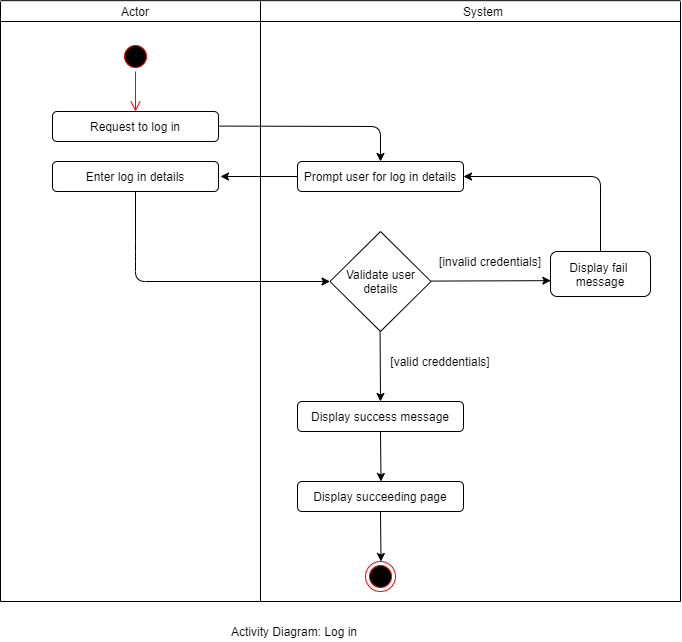

The diagram above was exported from draw.io. Its source (the exported page's mxGraphModel, read from the mxfile embedded in the PNG):
<mxGraphModel dx="1563" dy="702" grid="1" gridSize="10" guides="1" tooltips="1" connect="1" arrows="1" fold="1" page="1" pageScale="1" pageWidth="827" pageHeight="1169" math="0" shadow="0">
  <root>
    <mxCell id="0" />
    <mxCell id="1" parent="0" />
    <mxCell id="xhs9Io5OTahREDUDsguK-1" value="" style="ellipse;html=1;shape=startState;fillColor=#000000;strokeColor=#ff0000;" parent="1" vertex="1">
      <mxGeometry x="240" y="80" width="30" height="30" as="geometry" />
    </mxCell>
    <mxCell id="xhs9Io5OTahREDUDsguK-2" value="" style="edgeStyle=orthogonalEdgeStyle;html=1;verticalAlign=bottom;endArrow=open;endSize=8;strokeColor=#ff0000;" parent="1" source="xhs9Io5OTahREDUDsguK-1" edge="1">
      <mxGeometry relative="1" as="geometry">
        <mxPoint x="255" y="150" as="targetPoint" />
      </mxGeometry>
    </mxCell>
    <mxCell id="xhs9Io5OTahREDUDsguK-3" value="" style="endArrow=classic;html=1;exitX=0;exitY=0.5;exitDx=0;exitDy=0;" parent="1" edge="1" source="nRW3rCS28yaJVQZFfyNo-11">
      <mxGeometry width="50" height="50" relative="1" as="geometry">
        <mxPoint x="336" y="210" as="sourcePoint" />
        <mxPoint x="340" y="215" as="targetPoint" />
      </mxGeometry>
    </mxCell>
    <mxCell id="xhs9Io5OTahREDUDsguK-4" value="Request to log in" style="rounded=1;whiteSpace=wrap;html=1;" parent="1" vertex="1">
      <mxGeometry x="172" y="150" width="166" height="30" as="geometry" />
    </mxCell>
    <mxCell id="xhs9Io5OTahREDUDsguK-7" value="Validate user details" style="rhombus;whiteSpace=wrap;html=1;" parent="1" vertex="1">
      <mxGeometry x="449.5" y="270" width="101" height="100" as="geometry" />
    </mxCell>
    <mxCell id="xhs9Io5OTahREDUDsguK-8" value="Display success message" style="rounded=1;whiteSpace=wrap;html=1;" parent="1" vertex="1">
      <mxGeometry x="417" y="440" width="166" height="30" as="geometry" />
    </mxCell>
    <mxCell id="xhs9Io5OTahREDUDsguK-9" value="Display succeeding page" style="rounded=1;whiteSpace=wrap;html=1;" parent="1" vertex="1">
      <mxGeometry x="417" y="520" width="166" height="30" as="geometry" />
    </mxCell>
    <mxCell id="xhs9Io5OTahREDUDsguK-10" value="" style="ellipse;html=1;shape=endState;fillColor=#000000;strokeColor=#ff0000;" parent="1" vertex="1">
      <mxGeometry x="485" y="600" width="30" height="30" as="geometry" />
    </mxCell>
    <mxCell id="xhs9Io5OTahREDUDsguK-14" value="" style="endArrow=classic;html=1;" parent="1" edge="1">
      <mxGeometry width="50" height="50" relative="1" as="geometry">
        <mxPoint x="499.58000000000004" y="370" as="sourcePoint" />
        <mxPoint x="500" y="440" as="targetPoint" />
      </mxGeometry>
    </mxCell>
    <mxCell id="xhs9Io5OTahREDUDsguK-15" value="" style="endArrow=classic;html=1;entryX=0.5;entryY=0;entryDx=0;entryDy=0;" parent="1" edge="1">
      <mxGeometry width="50" height="50" relative="1" as="geometry">
        <mxPoint x="500" y="470" as="sourcePoint" />
        <mxPoint x="500.5" y="520" as="targetPoint" />
      </mxGeometry>
    </mxCell>
    <mxCell id="xhs9Io5OTahREDUDsguK-17" value="" style="endArrow=classic;html=1;entryX=0.5;entryY=0;entryDx=0;entryDy=0;" parent="1" edge="1">
      <mxGeometry width="50" height="50" relative="1" as="geometry">
        <mxPoint x="500" y="550" as="sourcePoint" />
        <mxPoint x="500.5" y="600" as="targetPoint" />
      </mxGeometry>
    </mxCell>
    <mxCell id="xhs9Io5OTahREDUDsguK-18" value="[valid creddentials]" style="text;html=1;strokeColor=none;fillColor=none;align=center;verticalAlign=middle;whiteSpace=wrap;rounded=0;" parent="1" vertex="1">
      <mxGeometry x="500" y="390" width="120" height="20" as="geometry" />
    </mxCell>
    <mxCell id="xhs9Io5OTahREDUDsguK-19" value="[invalid credentials]" style="text;html=1;strokeColor=none;fillColor=none;align=center;verticalAlign=middle;whiteSpace=wrap;rounded=0;" parent="1" vertex="1">
      <mxGeometry x="550.5" y="290" width="118" height="20" as="geometry" />
    </mxCell>
    <mxCell id="xhs9Io5OTahREDUDsguK-23" value="Activity Diagram: Log in" style="text;html=1;strokeColor=none;fillColor=none;align=center;verticalAlign=middle;whiteSpace=wrap;rounded=0;" parent="1" vertex="1">
      <mxGeometry x="269" y="660" width="290" height="20" as="geometry" />
    </mxCell>
    <mxCell id="nRW3rCS28yaJVQZFfyNo-6" value="Actor" style="text;html=1;strokeColor=none;fillColor=none;align=center;verticalAlign=middle;whiteSpace=wrap;rounded=0;" vertex="1" parent="1">
      <mxGeometry x="235" y="40" width="40" height="20" as="geometry" />
    </mxCell>
    <mxCell id="nRW3rCS28yaJVQZFfyNo-7" value="System" style="text;html=1;strokeColor=none;fillColor=none;align=center;verticalAlign=middle;whiteSpace=wrap;rounded=0;" vertex="1" parent="1">
      <mxGeometry x="583" y="40" width="40" height="20" as="geometry" />
    </mxCell>
    <mxCell id="nRW3rCS28yaJVQZFfyNo-8" value="" style="endArrow=none;html=1;" edge="1" parent="1">
      <mxGeometry width="50" height="50" relative="1" as="geometry">
        <mxPoint x="380" y="640" as="sourcePoint" />
        <mxPoint x="380" y="40" as="targetPoint" />
      </mxGeometry>
    </mxCell>
    <mxCell id="nRW3rCS28yaJVQZFfyNo-9" value="" style="endArrow=none;html=1;" edge="1" parent="1">
      <mxGeometry width="50" height="50" relative="1" as="geometry">
        <mxPoint x="120" y="60" as="sourcePoint" />
        <mxPoint x="800" y="60" as="targetPoint" />
      </mxGeometry>
    </mxCell>
    <mxCell id="nRW3rCS28yaJVQZFfyNo-10" value="" style="endArrow=classic;html=1;" edge="1" parent="1">
      <mxGeometry width="50" height="50" relative="1" as="geometry">
        <mxPoint x="338" y="164.57999999999998" as="sourcePoint" />
        <mxPoint x="500" y="200" as="targetPoint" />
        <Array as="points">
          <mxPoint x="500" y="165" />
        </Array>
      </mxGeometry>
    </mxCell>
    <mxCell id="nRW3rCS28yaJVQZFfyNo-11" value="Prompt user for log in details" style="rounded=1;whiteSpace=wrap;html=1;" vertex="1" parent="1">
      <mxGeometry x="417" y="200" width="166" height="30" as="geometry" />
    </mxCell>
    <mxCell id="nRW3rCS28yaJVQZFfyNo-12" value="Enter log in details" style="rounded=1;whiteSpace=wrap;html=1;" vertex="1" parent="1">
      <mxGeometry x="172" y="200" width="166" height="30" as="geometry" />
    </mxCell>
    <mxCell id="nRW3rCS28yaJVQZFfyNo-14" value="" style="endArrow=classic;html=1;exitX=0.5;exitY=1;exitDx=0;exitDy=0;entryX=0;entryY=0.5;entryDx=0;entryDy=0;" edge="1" parent="1" source="nRW3rCS28yaJVQZFfyNo-12" target="xhs9Io5OTahREDUDsguK-7">
      <mxGeometry width="50" height="50" relative="1" as="geometry">
        <mxPoint x="172" y="319.9999999999999" as="sourcePoint" />
        <mxPoint x="460" y="290" as="targetPoint" />
        <Array as="points">
          <mxPoint x="255" y="290" />
          <mxPoint x="255" y="320" />
        </Array>
      </mxGeometry>
    </mxCell>
    <mxCell id="nRW3rCS28yaJVQZFfyNo-16" value="" style="endArrow=classic;html=1;entryX=0.003;entryY=0.648;entryDx=0;entryDy=0;entryPerimeter=0;" edge="1" parent="1" target="nRW3rCS28yaJVQZFfyNo-17">
      <mxGeometry width="50" height="50" relative="1" as="geometry">
        <mxPoint x="550.5" y="319.58" as="sourcePoint" />
        <mxPoint x="650.5" y="319.58" as="targetPoint" />
      </mxGeometry>
    </mxCell>
    <mxCell id="nRW3rCS28yaJVQZFfyNo-17" value="Display fail&amp;nbsp; message" style="rounded=1;whiteSpace=wrap;html=1;" vertex="1" parent="1">
      <mxGeometry x="670" y="290" width="100" height="45" as="geometry" />
    </mxCell>
    <mxCell id="nRW3rCS28yaJVQZFfyNo-18" value="" style="endArrow=classic;html=1;entryX=1;entryY=0.5;entryDx=0;entryDy=0;" edge="1" parent="1" source="nRW3rCS28yaJVQZFfyNo-17" target="nRW3rCS28yaJVQZFfyNo-11">
      <mxGeometry width="50" height="50" relative="1" as="geometry">
        <mxPoint x="690" y="268" as="sourcePoint" />
        <mxPoint x="590" y="240" as="targetPoint" />
        <Array as="points">
          <mxPoint x="720" y="215" />
        </Array>
      </mxGeometry>
    </mxCell>
    <mxCell id="nRW3rCS28yaJVQZFfyNo-21" value="" style="endArrow=none;html=1;" edge="1" parent="1">
      <mxGeometry width="50" height="50" relative="1" as="geometry">
        <mxPoint x="120" y="39.17" as="sourcePoint" />
        <mxPoint x="800" y="39.17" as="targetPoint" />
      </mxGeometry>
    </mxCell>
    <mxCell id="nRW3rCS28yaJVQZFfyNo-23" value="" style="endArrow=none;html=1;" edge="1" parent="1">
      <mxGeometry width="50" height="50" relative="1" as="geometry">
        <mxPoint x="120" y="640" as="sourcePoint" />
        <mxPoint x="120" y="40" as="targetPoint" />
      </mxGeometry>
    </mxCell>
    <mxCell id="nRW3rCS28yaJVQZFfyNo-24" value="" style="endArrow=none;html=1;" edge="1" parent="1">
      <mxGeometry width="50" height="50" relative="1" as="geometry">
        <mxPoint x="800" y="640" as="sourcePoint" />
        <mxPoint x="800" y="40" as="targetPoint" />
      </mxGeometry>
    </mxCell>
    <mxCell id="nRW3rCS28yaJVQZFfyNo-25" value="" style="endArrow=none;html=1;" edge="1" parent="1">
      <mxGeometry width="50" height="50" relative="1" as="geometry">
        <mxPoint x="120" y="640" as="sourcePoint" />
        <mxPoint x="800" y="640" as="targetPoint" />
      </mxGeometry>
    </mxCell>
  </root>
</mxGraphModel>